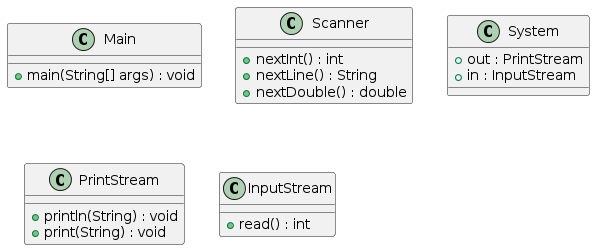

The diagram above was rendered by PlantUML. Its source (embedded in the PNG):
@startuml
class Main {
    + main(String[] args) : void
}

class Scanner {
    + nextInt() : int
    + nextLine() : String
    + nextDouble() : double
}

class System {
    + out : PrintStream
    + in : InputStream
}

class PrintStream {
    + println(String) : void
    + print(String) : void
}

class InputStream {
    + read() : int
}
@enduml